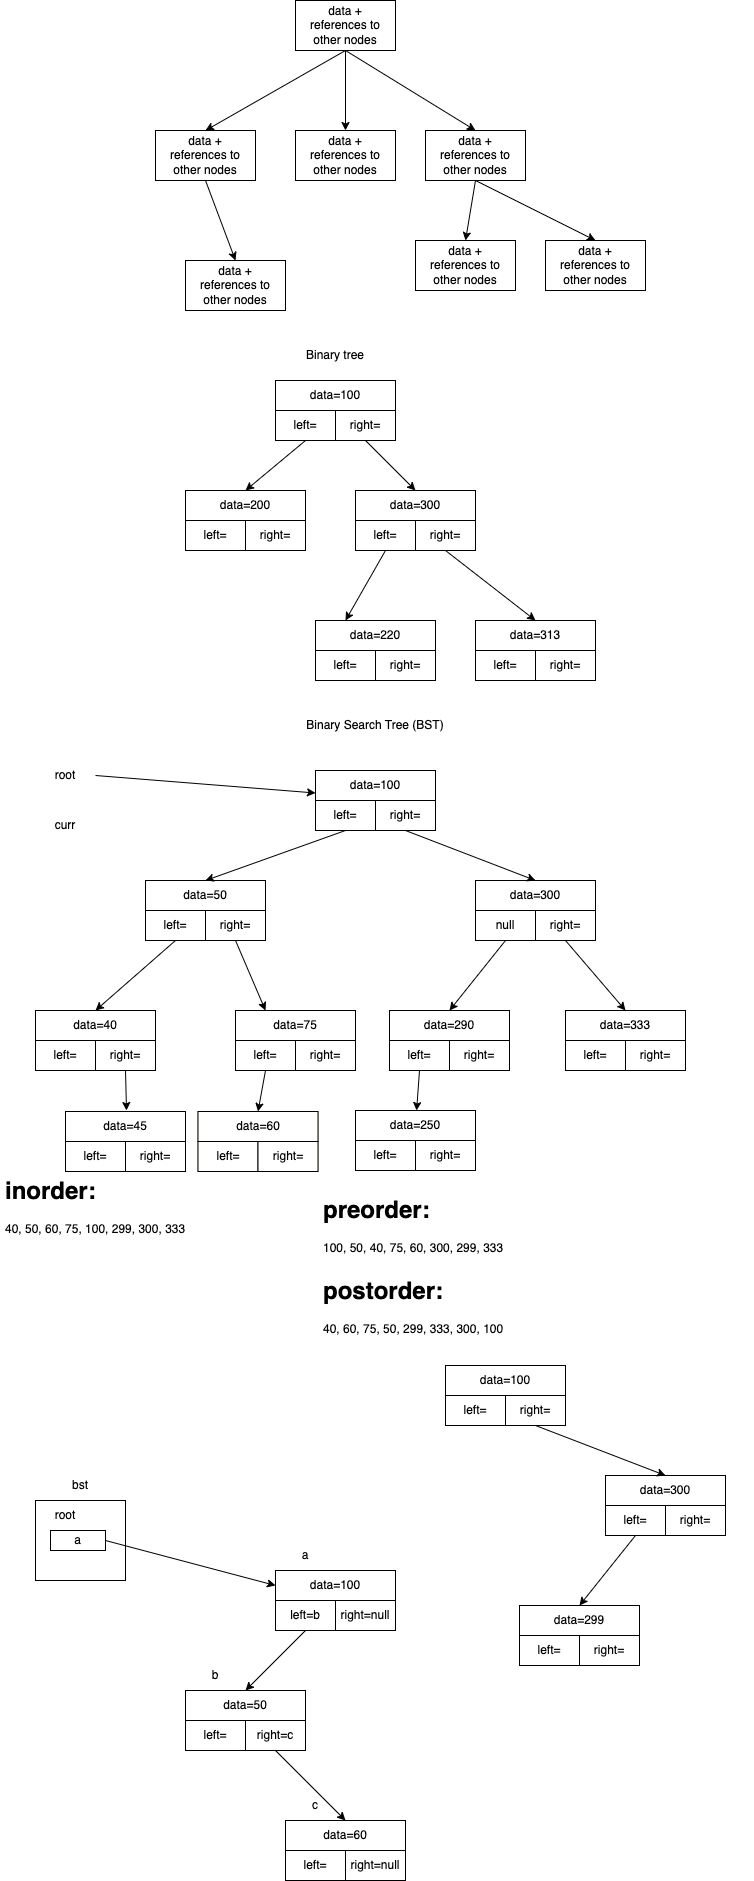

The diagram above was exported from draw.io. Its source (the exported page's mxGraphModel, read from the mxfile embedded in the PNG):
<mxGraphModel dx="1000" dy="476" grid="1" gridSize="10" guides="1" tooltips="1" connect="1" arrows="1" fold="1" page="1" pageScale="1" pageWidth="827" pageHeight="1169" math="0" shadow="0">
  <root>
    <mxCell id="0" />
    <mxCell id="1" parent="0" />
    <mxCell id="5" style="edgeStyle=none;html=1;exitX=0.5;exitY=1;exitDx=0;exitDy=0;entryX=0.5;entryY=0;entryDx=0;entryDy=0;" edge="1" parent="1" source="3" target="4">
      <mxGeometry relative="1" as="geometry" />
    </mxCell>
    <mxCell id="7" style="edgeStyle=none;html=1;exitX=0.5;exitY=1;exitDx=0;exitDy=0;" edge="1" parent="1" source="3" target="6">
      <mxGeometry relative="1" as="geometry" />
    </mxCell>
    <mxCell id="9" style="edgeStyle=none;html=1;exitX=0.5;exitY=1;exitDx=0;exitDy=0;entryX=0.5;entryY=0;entryDx=0;entryDy=0;" edge="1" parent="1" source="3" target="8">
      <mxGeometry relative="1" as="geometry" />
    </mxCell>
    <mxCell id="3" value="data +&lt;br&gt;references to other nodes" style="rounded=0;whiteSpace=wrap;html=1;" vertex="1" parent="1">
      <mxGeometry x="320" y="50" width="100" height="50" as="geometry" />
    </mxCell>
    <mxCell id="15" style="edgeStyle=none;html=1;exitX=0.5;exitY=1;exitDx=0;exitDy=0;entryX=0.5;entryY=0;entryDx=0;entryDy=0;" edge="1" parent="1" source="4" target="14">
      <mxGeometry relative="1" as="geometry" />
    </mxCell>
    <mxCell id="4" value="data +&lt;br&gt;references to other nodes" style="rounded=0;whiteSpace=wrap;html=1;" vertex="1" parent="1">
      <mxGeometry x="180" y="180" width="100" height="50" as="geometry" />
    </mxCell>
    <mxCell id="6" value="data +&lt;br&gt;references to other nodes" style="rounded=0;whiteSpace=wrap;html=1;" vertex="1" parent="1">
      <mxGeometry x="320" y="180" width="100" height="50" as="geometry" />
    </mxCell>
    <mxCell id="12" style="edgeStyle=none;html=1;exitX=0.5;exitY=1;exitDx=0;exitDy=0;entryX=0.5;entryY=0;entryDx=0;entryDy=0;" edge="1" parent="1" source="8" target="10">
      <mxGeometry relative="1" as="geometry" />
    </mxCell>
    <mxCell id="13" style="edgeStyle=none;html=1;exitX=0.5;exitY=1;exitDx=0;exitDy=0;entryX=0.5;entryY=0;entryDx=0;entryDy=0;" edge="1" parent="1" source="8" target="11">
      <mxGeometry relative="1" as="geometry" />
    </mxCell>
    <mxCell id="8" value="data +&lt;br&gt;references to other nodes" style="rounded=0;whiteSpace=wrap;html=1;" vertex="1" parent="1">
      <mxGeometry x="450" y="180" width="100" height="50" as="geometry" />
    </mxCell>
    <mxCell id="10" value="data +&lt;br&gt;references to other nodes" style="rounded=0;whiteSpace=wrap;html=1;" vertex="1" parent="1">
      <mxGeometry x="440" y="290" width="100" height="50" as="geometry" />
    </mxCell>
    <mxCell id="11" value="data +&lt;br&gt;references to other nodes" style="rounded=0;whiteSpace=wrap;html=1;" vertex="1" parent="1">
      <mxGeometry x="570" y="290" width="100" height="50" as="geometry" />
    </mxCell>
    <mxCell id="14" value="data +&lt;br&gt;references to other nodes" style="rounded=0;whiteSpace=wrap;html=1;" vertex="1" parent="1">
      <mxGeometry x="210" y="310" width="100" height="50" as="geometry" />
    </mxCell>
    <mxCell id="19" value="" style="group" vertex="1" connectable="0" parent="1">
      <mxGeometry x="300" y="430" width="120" height="60" as="geometry" />
    </mxCell>
    <mxCell id="16" value="data=100" style="rounded=0;whiteSpace=wrap;html=1;" vertex="1" parent="19">
      <mxGeometry width="120" height="30" as="geometry" />
    </mxCell>
    <mxCell id="17" value="left=" style="rounded=0;whiteSpace=wrap;html=1;" vertex="1" parent="19">
      <mxGeometry y="30" width="60" height="30" as="geometry" />
    </mxCell>
    <mxCell id="18" value="right=" style="rounded=0;whiteSpace=wrap;html=1;" vertex="1" parent="19">
      <mxGeometry x="60" y="30" width="60" height="30" as="geometry" />
    </mxCell>
    <mxCell id="21" value="" style="group;fillColor=#d5e8d4;strokeColor=#82b366;" vertex="1" connectable="0" parent="1">
      <mxGeometry x="210" y="540" width="120" height="60" as="geometry" />
    </mxCell>
    <mxCell id="22" value="data=200" style="rounded=0;whiteSpace=wrap;html=1;" vertex="1" parent="21">
      <mxGeometry width="120" height="30" as="geometry" />
    </mxCell>
    <mxCell id="23" value="left=" style="rounded=0;whiteSpace=wrap;html=1;" vertex="1" parent="21">
      <mxGeometry y="30" width="60" height="30" as="geometry" />
    </mxCell>
    <mxCell id="24" value="right=" style="rounded=0;whiteSpace=wrap;html=1;" vertex="1" parent="21">
      <mxGeometry x="60" y="30" width="60" height="30" as="geometry" />
    </mxCell>
    <mxCell id="25" style="edgeStyle=none;html=1;exitX=0.5;exitY=1;exitDx=0;exitDy=0;entryX=0.5;entryY=0;entryDx=0;entryDy=0;" edge="1" parent="1" source="17" target="22">
      <mxGeometry relative="1" as="geometry" />
    </mxCell>
    <mxCell id="26" value="" style="group" vertex="1" connectable="0" parent="1">
      <mxGeometry x="380" y="540" width="120" height="60" as="geometry" />
    </mxCell>
    <mxCell id="27" value="data=300" style="rounded=0;whiteSpace=wrap;html=1;" vertex="1" parent="26">
      <mxGeometry width="120" height="30" as="geometry" />
    </mxCell>
    <mxCell id="28" value="left=" style="rounded=0;whiteSpace=wrap;html=1;" vertex="1" parent="26">
      <mxGeometry y="30" width="60" height="30" as="geometry" />
    </mxCell>
    <mxCell id="29" value="right=" style="rounded=0;whiteSpace=wrap;html=1;" vertex="1" parent="26">
      <mxGeometry x="60" y="30" width="60" height="30" as="geometry" />
    </mxCell>
    <mxCell id="30" style="edgeStyle=none;html=1;exitX=0.5;exitY=1;exitDx=0;exitDy=0;entryX=0.5;entryY=0;entryDx=0;entryDy=0;" edge="1" parent="1" source="18" target="27">
      <mxGeometry relative="1" as="geometry" />
    </mxCell>
    <mxCell id="31" value="" style="group;fillColor=#d5e8d4;strokeColor=#82b366;" vertex="1" connectable="0" parent="1">
      <mxGeometry x="340" y="670" width="120" height="60" as="geometry" />
    </mxCell>
    <mxCell id="32" value="data=220" style="rounded=0;whiteSpace=wrap;html=1;" vertex="1" parent="31">
      <mxGeometry width="120" height="30" as="geometry" />
    </mxCell>
    <mxCell id="33" value="left=" style="rounded=0;whiteSpace=wrap;html=1;" vertex="1" parent="31">
      <mxGeometry y="30" width="60" height="30" as="geometry" />
    </mxCell>
    <mxCell id="34" value="right=" style="rounded=0;whiteSpace=wrap;html=1;" vertex="1" parent="31">
      <mxGeometry x="60" y="30" width="60" height="30" as="geometry" />
    </mxCell>
    <mxCell id="35" value="" style="group" vertex="1" connectable="0" parent="1">
      <mxGeometry x="500" y="670" width="120" height="60" as="geometry" />
    </mxCell>
    <mxCell id="36" value="data=313" style="rounded=0;whiteSpace=wrap;html=1;" vertex="1" parent="35">
      <mxGeometry width="120" height="30" as="geometry" />
    </mxCell>
    <mxCell id="37" value="left=" style="rounded=0;whiteSpace=wrap;html=1;" vertex="1" parent="35">
      <mxGeometry y="30" width="60" height="30" as="geometry" />
    </mxCell>
    <mxCell id="38" value="right=" style="rounded=0;whiteSpace=wrap;html=1;" vertex="1" parent="35">
      <mxGeometry x="60" y="30" width="60" height="30" as="geometry" />
    </mxCell>
    <mxCell id="39" style="edgeStyle=none;html=1;exitX=0.5;exitY=1;exitDx=0;exitDy=0;entryX=0.25;entryY=0;entryDx=0;entryDy=0;" edge="1" parent="1" source="28" target="32">
      <mxGeometry relative="1" as="geometry" />
    </mxCell>
    <mxCell id="40" style="edgeStyle=none;html=1;exitX=0.5;exitY=1;exitDx=0;exitDy=0;entryX=0.5;entryY=0;entryDx=0;entryDy=0;" edge="1" parent="1" source="29" target="36">
      <mxGeometry relative="1" as="geometry" />
    </mxCell>
    <mxCell id="41" value="Binary tree" style="text;html=1;strokeColor=none;fillColor=none;align=center;verticalAlign=middle;whiteSpace=wrap;rounded=0;" vertex="1" parent="1">
      <mxGeometry x="280" y="390" width="160" height="30" as="geometry" />
    </mxCell>
    <mxCell id="42" value="" style="group" vertex="1" connectable="0" parent="1">
      <mxGeometry x="340" y="820" width="120" height="60" as="geometry" />
    </mxCell>
    <mxCell id="43" value="data=100" style="rounded=0;whiteSpace=wrap;html=1;" vertex="1" parent="42">
      <mxGeometry width="120" height="30" as="geometry" />
    </mxCell>
    <mxCell id="44" value="left=" style="rounded=0;whiteSpace=wrap;html=1;" vertex="1" parent="42">
      <mxGeometry y="30" width="60" height="30" as="geometry" />
    </mxCell>
    <mxCell id="45" value="right=" style="rounded=0;whiteSpace=wrap;html=1;" vertex="1" parent="42">
      <mxGeometry x="60" y="30" width="60" height="30" as="geometry" />
    </mxCell>
    <mxCell id="46" value="" style="group;fillColor=#d5e8d4;strokeColor=#82b366;" vertex="1" connectable="0" parent="1">
      <mxGeometry x="170" y="930" width="120" height="60" as="geometry" />
    </mxCell>
    <mxCell id="47" value="data=50" style="rounded=0;whiteSpace=wrap;html=1;" vertex="1" parent="46">
      <mxGeometry width="120" height="30" as="geometry" />
    </mxCell>
    <mxCell id="48" value="left=" style="rounded=0;whiteSpace=wrap;html=1;" vertex="1" parent="46">
      <mxGeometry y="30" width="60" height="30" as="geometry" />
    </mxCell>
    <mxCell id="49" value="right=" style="rounded=0;whiteSpace=wrap;html=1;" vertex="1" parent="46">
      <mxGeometry x="60" y="30" width="60" height="30" as="geometry" />
    </mxCell>
    <mxCell id="50" style="edgeStyle=none;html=1;exitX=0.5;exitY=1;exitDx=0;exitDy=0;entryX=0.5;entryY=0;entryDx=0;entryDy=0;" edge="1" source="44" target="47" parent="1">
      <mxGeometry relative="1" as="geometry" />
    </mxCell>
    <mxCell id="51" value="" style="group" vertex="1" connectable="0" parent="1">
      <mxGeometry x="500" y="930" width="120" height="60" as="geometry" />
    </mxCell>
    <mxCell id="52" value="data=300" style="rounded=0;whiteSpace=wrap;html=1;" vertex="1" parent="51">
      <mxGeometry width="120" height="30" as="geometry" />
    </mxCell>
    <mxCell id="53" value="null" style="rounded=0;whiteSpace=wrap;html=1;" vertex="1" parent="51">
      <mxGeometry y="30" width="60" height="30" as="geometry" />
    </mxCell>
    <mxCell id="54" value="right=" style="rounded=0;whiteSpace=wrap;html=1;" vertex="1" parent="51">
      <mxGeometry x="60" y="30" width="60" height="30" as="geometry" />
    </mxCell>
    <mxCell id="55" style="edgeStyle=none;html=1;exitX=0.5;exitY=1;exitDx=0;exitDy=0;entryX=0.5;entryY=0;entryDx=0;entryDy=0;" edge="1" source="45" target="52" parent="1">
      <mxGeometry relative="1" as="geometry" />
    </mxCell>
    <mxCell id="56" value="" style="group;fillColor=#d5e8d4;strokeColor=#82b366;" vertex="1" connectable="0" parent="1">
      <mxGeometry x="260" y="1060" width="120" height="60" as="geometry" />
    </mxCell>
    <mxCell id="57" value="data=75" style="rounded=0;whiteSpace=wrap;html=1;" vertex="1" parent="56">
      <mxGeometry width="120" height="30" as="geometry" />
    </mxCell>
    <mxCell id="58" value="left=" style="rounded=0;whiteSpace=wrap;html=1;" vertex="1" parent="56">
      <mxGeometry y="30" width="60" height="30" as="geometry" />
    </mxCell>
    <mxCell id="59" value="right=" style="rounded=0;whiteSpace=wrap;html=1;" vertex="1" parent="56">
      <mxGeometry x="60" y="30" width="60" height="30" as="geometry" />
    </mxCell>
    <mxCell id="60" value="" style="group" vertex="1" connectable="0" parent="1">
      <mxGeometry x="414" y="1060" width="120" height="60" as="geometry" />
    </mxCell>
    <mxCell id="61" value="data=290" style="rounded=0;whiteSpace=wrap;html=1;" vertex="1" parent="60">
      <mxGeometry width="120" height="30" as="geometry" />
    </mxCell>
    <mxCell id="62" value="left=" style="rounded=0;whiteSpace=wrap;html=1;" vertex="1" parent="60">
      <mxGeometry y="30" width="60" height="30" as="geometry" />
    </mxCell>
    <mxCell id="63" value="right=" style="rounded=0;whiteSpace=wrap;html=1;" vertex="1" parent="60">
      <mxGeometry x="60" y="30" width="60" height="30" as="geometry" />
    </mxCell>
    <mxCell id="64" style="edgeStyle=none;html=1;exitX=0.5;exitY=1;exitDx=0;exitDy=0;entryX=0.25;entryY=0;entryDx=0;entryDy=0;" edge="1" source="49" target="57" parent="1">
      <mxGeometry relative="1" as="geometry" />
    </mxCell>
    <mxCell id="65" style="edgeStyle=none;html=1;exitX=0.5;exitY=1;exitDx=0;exitDy=0;entryX=0.5;entryY=0;entryDx=0;entryDy=0;" edge="1" source="53" target="61" parent="1">
      <mxGeometry relative="1" as="geometry">
        <mxPoint x="460" y="1160" as="targetPoint" />
      </mxGeometry>
    </mxCell>
    <mxCell id="66" value="Binary Search Tree (BST)" style="text;html=1;strokeColor=none;fillColor=none;align=center;verticalAlign=middle;whiteSpace=wrap;rounded=0;" vertex="1" parent="1">
      <mxGeometry x="320" y="760" width="160" height="30" as="geometry" />
    </mxCell>
    <mxCell id="67" value="" style="group;fillColor=#d5e8d4;strokeColor=#82b366;" vertex="1" connectable="0" parent="1">
      <mxGeometry x="60" y="1060" width="120" height="60" as="geometry" />
    </mxCell>
    <mxCell id="68" value="data=40" style="rounded=0;whiteSpace=wrap;html=1;" vertex="1" parent="67">
      <mxGeometry width="120" height="30" as="geometry" />
    </mxCell>
    <mxCell id="69" value="left=" style="rounded=0;whiteSpace=wrap;html=1;" vertex="1" parent="67">
      <mxGeometry y="30" width="60" height="30" as="geometry" />
    </mxCell>
    <mxCell id="70" value="right=" style="rounded=0;whiteSpace=wrap;html=1;" vertex="1" parent="67">
      <mxGeometry x="60" y="30" width="60" height="30" as="geometry" />
    </mxCell>
    <mxCell id="71" style="edgeStyle=none;html=1;exitX=0.5;exitY=1;exitDx=0;exitDy=0;entryX=0.5;entryY=0;entryDx=0;entryDy=0;" edge="1" parent="1" source="48" target="68">
      <mxGeometry relative="1" as="geometry" />
    </mxCell>
    <mxCell id="72" value="" style="group" vertex="1" connectable="0" parent="1">
      <mxGeometry x="590" y="1060" width="120" height="60" as="geometry" />
    </mxCell>
    <mxCell id="73" value="data=333" style="rounded=0;whiteSpace=wrap;html=1;" vertex="1" parent="72">
      <mxGeometry width="120" height="30" as="geometry" />
    </mxCell>
    <mxCell id="74" value="left=" style="rounded=0;whiteSpace=wrap;html=1;" vertex="1" parent="72">
      <mxGeometry y="30" width="60" height="30" as="geometry" />
    </mxCell>
    <mxCell id="75" value="right=" style="rounded=0;whiteSpace=wrap;html=1;" vertex="1" parent="72">
      <mxGeometry x="60" y="30" width="60" height="30" as="geometry" />
    </mxCell>
    <mxCell id="76" style="edgeStyle=none;html=1;exitX=0.5;exitY=1;exitDx=0;exitDy=0;entryX=0.5;entryY=0;entryDx=0;entryDy=0;" edge="1" parent="1" source="54" target="73">
      <mxGeometry relative="1" as="geometry" />
    </mxCell>
    <mxCell id="77" value="" style="group" vertex="1" connectable="0" parent="1">
      <mxGeometry x="470" y="1415" width="120" height="60" as="geometry" />
    </mxCell>
    <mxCell id="78" value="data=100" style="rounded=0;whiteSpace=wrap;html=1;" vertex="1" parent="77">
      <mxGeometry width="120" height="30" as="geometry" />
    </mxCell>
    <mxCell id="79" value="left=" style="rounded=0;whiteSpace=wrap;html=1;" vertex="1" parent="77">
      <mxGeometry y="30" width="60" height="30" as="geometry" />
    </mxCell>
    <mxCell id="80" value="right=" style="rounded=0;whiteSpace=wrap;html=1;" vertex="1" parent="77">
      <mxGeometry x="60" y="30" width="60" height="30" as="geometry" />
    </mxCell>
    <mxCell id="86" value="" style="group" vertex="1" connectable="0" parent="1">
      <mxGeometry x="630" y="1525" width="120" height="60" as="geometry" />
    </mxCell>
    <mxCell id="87" value="data=300" style="rounded=0;whiteSpace=wrap;html=1;" vertex="1" parent="86">
      <mxGeometry width="120" height="30" as="geometry" />
    </mxCell>
    <mxCell id="88" value="left=" style="rounded=0;whiteSpace=wrap;html=1;" vertex="1" parent="86">
      <mxGeometry y="30" width="60" height="30" as="geometry" />
    </mxCell>
    <mxCell id="89" value="right=" style="rounded=0;whiteSpace=wrap;html=1;" vertex="1" parent="86">
      <mxGeometry x="60" y="30" width="60" height="30" as="geometry" />
    </mxCell>
    <mxCell id="90" style="edgeStyle=none;html=1;exitX=0.5;exitY=1;exitDx=0;exitDy=0;entryX=0.5;entryY=0;entryDx=0;entryDy=0;" edge="1" source="80" target="87" parent="1">
      <mxGeometry relative="1" as="geometry" />
    </mxCell>
    <mxCell id="95" value="" style="group" vertex="1" connectable="0" parent="1">
      <mxGeometry x="544" y="1655" width="120" height="60" as="geometry" />
    </mxCell>
    <mxCell id="96" value="data=299" style="rounded=0;whiteSpace=wrap;html=1;" vertex="1" parent="95">
      <mxGeometry width="120" height="30" as="geometry" />
    </mxCell>
    <mxCell id="97" value="left=" style="rounded=0;whiteSpace=wrap;html=1;" vertex="1" parent="95">
      <mxGeometry y="30" width="60" height="30" as="geometry" />
    </mxCell>
    <mxCell id="98" value="right=" style="rounded=0;whiteSpace=wrap;html=1;" vertex="1" parent="95">
      <mxGeometry x="60" y="30" width="60" height="30" as="geometry" />
    </mxCell>
    <mxCell id="100" style="edgeStyle=none;html=1;exitX=0.5;exitY=1;exitDx=0;exitDy=0;entryX=0.5;entryY=0;entryDx=0;entryDy=0;" edge="1" source="88" target="96" parent="1">
      <mxGeometry relative="1" as="geometry" />
    </mxCell>
    <mxCell id="112" style="edgeStyle=none;html=1;exitX=1;exitY=0.5;exitDx=0;exitDy=0;entryX=0;entryY=0.75;entryDx=0;entryDy=0;" edge="1" parent="1" source="111" target="43">
      <mxGeometry relative="1" as="geometry" />
    </mxCell>
    <mxCell id="111" value="root" style="text;html=1;strokeColor=none;fillColor=none;align=center;verticalAlign=middle;whiteSpace=wrap;rounded=0;" vertex="1" parent="1">
      <mxGeometry x="60" y="810" width="60" height="30" as="geometry" />
    </mxCell>
    <mxCell id="113" value="curr" style="text;html=1;strokeColor=none;fillColor=none;align=center;verticalAlign=middle;whiteSpace=wrap;rounded=0;" vertex="1" parent="1">
      <mxGeometry x="60" y="860" width="60" height="30" as="geometry" />
    </mxCell>
    <mxCell id="119" value="" style="group;fillColor=#d5e8d4;strokeColor=#82b366;" vertex="1" connectable="0" parent="1">
      <mxGeometry x="222.5" y="1161" width="120" height="60" as="geometry" />
    </mxCell>
    <mxCell id="120" value="data=60" style="rounded=0;whiteSpace=wrap;html=1;" vertex="1" parent="119">
      <mxGeometry width="120" height="30" as="geometry" />
    </mxCell>
    <mxCell id="121" value="left=" style="rounded=0;whiteSpace=wrap;html=1;" vertex="1" parent="119">
      <mxGeometry y="30" width="60" height="30" as="geometry" />
    </mxCell>
    <mxCell id="122" value="right=" style="rounded=0;whiteSpace=wrap;html=1;" vertex="1" parent="119">
      <mxGeometry x="60" y="30" width="60" height="30" as="geometry" />
    </mxCell>
    <mxCell id="123" style="edgeStyle=none;html=1;exitX=0.5;exitY=1;exitDx=0;exitDy=0;entryX=0.5;entryY=0;entryDx=0;entryDy=0;" edge="1" parent="1" source="58" target="120">
      <mxGeometry relative="1" as="geometry" />
    </mxCell>
    <mxCell id="124" value="" style="group" vertex="1" connectable="0" parent="1">
      <mxGeometry x="300" y="1620" width="120" height="60" as="geometry" />
    </mxCell>
    <mxCell id="125" value="data=100" style="rounded=0;whiteSpace=wrap;html=1;" vertex="1" parent="124">
      <mxGeometry width="120" height="30" as="geometry" />
    </mxCell>
    <mxCell id="126" value="left=b" style="rounded=0;whiteSpace=wrap;html=1;" vertex="1" parent="124">
      <mxGeometry y="30" width="60" height="30" as="geometry" />
    </mxCell>
    <mxCell id="127" value="right=null" style="rounded=0;whiteSpace=wrap;html=1;" vertex="1" parent="124">
      <mxGeometry x="60" y="30" width="60" height="30" as="geometry" />
    </mxCell>
    <mxCell id="128" value="" style="rounded=0;whiteSpace=wrap;html=1;" vertex="1" parent="1">
      <mxGeometry x="60" y="1550" width="90" height="80" as="geometry" />
    </mxCell>
    <mxCell id="129" value="bst" style="text;html=1;strokeColor=none;fillColor=none;align=center;verticalAlign=middle;whiteSpace=wrap;rounded=0;" vertex="1" parent="1">
      <mxGeometry x="75" y="1520" width="60" height="30" as="geometry" />
    </mxCell>
    <mxCell id="130" value="root" style="text;html=1;strokeColor=none;fillColor=none;align=center;verticalAlign=middle;whiteSpace=wrap;rounded=0;" vertex="1" parent="1">
      <mxGeometry x="60" y="1550" width="60" height="30" as="geometry" />
    </mxCell>
    <mxCell id="132" style="edgeStyle=none;html=1;exitX=1;exitY=0.5;exitDx=0;exitDy=0;entryX=0;entryY=0.5;entryDx=0;entryDy=0;" edge="1" parent="1" source="131" target="125">
      <mxGeometry relative="1" as="geometry" />
    </mxCell>
    <mxCell id="131" value="a" style="rounded=0;whiteSpace=wrap;html=1;" vertex="1" parent="1">
      <mxGeometry x="75" y="1580" width="55" height="20" as="geometry" />
    </mxCell>
    <mxCell id="133" value="" style="group" vertex="1" connectable="0" parent="1">
      <mxGeometry x="210" y="1740" width="120" height="60" as="geometry" />
    </mxCell>
    <mxCell id="134" value="data=50" style="rounded=0;whiteSpace=wrap;html=1;" vertex="1" parent="133">
      <mxGeometry width="120" height="30" as="geometry" />
    </mxCell>
    <mxCell id="135" value="left=" style="rounded=0;whiteSpace=wrap;html=1;" vertex="1" parent="133">
      <mxGeometry y="30" width="60" height="30" as="geometry" />
    </mxCell>
    <mxCell id="136" value="right=c" style="rounded=0;whiteSpace=wrap;html=1;" vertex="1" parent="133">
      <mxGeometry x="60" y="30" width="60" height="30" as="geometry" />
    </mxCell>
    <mxCell id="137" style="edgeStyle=none;html=1;exitX=0.5;exitY=1;exitDx=0;exitDy=0;entryX=0.5;entryY=0;entryDx=0;entryDy=0;" edge="1" parent="1" source="126" target="134">
      <mxGeometry relative="1" as="geometry" />
    </mxCell>
    <mxCell id="138" value="a" style="text;html=1;strokeColor=none;fillColor=none;align=center;verticalAlign=middle;whiteSpace=wrap;rounded=0;" vertex="1" parent="1">
      <mxGeometry x="300" y="1590" width="60" height="30" as="geometry" />
    </mxCell>
    <mxCell id="139" value="b" style="text;html=1;strokeColor=none;fillColor=none;align=center;verticalAlign=middle;whiteSpace=wrap;rounded=0;" vertex="1" parent="1">
      <mxGeometry x="210" y="1710" width="60" height="30" as="geometry" />
    </mxCell>
    <mxCell id="140" value="" style="group" vertex="1" connectable="0" parent="1">
      <mxGeometry x="310" y="1870" width="120" height="60" as="geometry" />
    </mxCell>
    <mxCell id="141" value="data=60" style="rounded=0;whiteSpace=wrap;html=1;" vertex="1" parent="140">
      <mxGeometry width="120" height="30" as="geometry" />
    </mxCell>
    <mxCell id="142" value="left=" style="rounded=0;whiteSpace=wrap;html=1;" vertex="1" parent="140">
      <mxGeometry y="30" width="60" height="30" as="geometry" />
    </mxCell>
    <mxCell id="143" value="right=null" style="rounded=0;whiteSpace=wrap;html=1;" vertex="1" parent="140">
      <mxGeometry x="60" y="30" width="60" height="30" as="geometry" />
    </mxCell>
    <mxCell id="144" value="c" style="text;html=1;strokeColor=none;fillColor=none;align=center;verticalAlign=middle;whiteSpace=wrap;rounded=0;" vertex="1" parent="1">
      <mxGeometry x="310" y="1840" width="60" height="30" as="geometry" />
    </mxCell>
    <mxCell id="145" style="edgeStyle=none;html=1;exitX=0.5;exitY=1;exitDx=0;exitDy=0;entryX=0.5;entryY=0;entryDx=0;entryDy=0;" edge="1" parent="1" source="136" target="141">
      <mxGeometry relative="1" as="geometry" />
    </mxCell>
    <mxCell id="147" value="&lt;h1&gt;preorder:&lt;/h1&gt;&lt;div&gt;100, 50, 40, 75, 60, 300, 299, 333&lt;/div&gt;" style="text;html=1;strokeColor=none;fillColor=none;spacing=5;spacingTop=-20;whiteSpace=wrap;overflow=hidden;rounded=0;" vertex="1" parent="1">
      <mxGeometry x="342.5" y="1240" width="435" height="81" as="geometry" />
    </mxCell>
    <mxCell id="148" value="&lt;h1&gt;postorder:&lt;/h1&gt;&lt;div&gt;40, 60, 75, 50, 299, 333, 300, 100&lt;/div&gt;" style="text;html=1;strokeColor=none;fillColor=none;spacing=5;spacingTop=-20;whiteSpace=wrap;overflow=hidden;rounded=0;" vertex="1" parent="1">
      <mxGeometry x="342.5" y="1321" width="435" height="81" as="geometry" />
    </mxCell>
    <mxCell id="149" value="&lt;h1&gt;inorder:&lt;/h1&gt;&lt;div&gt;40, 50, 60, 75, 100, 299, 300, 333&lt;/div&gt;" style="text;html=1;strokeColor=none;fillColor=none;spacing=5;spacingTop=-20;whiteSpace=wrap;overflow=hidden;rounded=0;" vertex="1" parent="1">
      <mxGeometry x="25" y="1221" width="295" height="81" as="geometry" />
    </mxCell>
    <mxCell id="150" value="" style="group;fillColor=#d5e8d4;strokeColor=#82b366;" vertex="1" connectable="0" parent="1">
      <mxGeometry x="90" y="1161" width="120" height="60" as="geometry" />
    </mxCell>
    <mxCell id="151" value="data=45" style="rounded=0;whiteSpace=wrap;html=1;" vertex="1" parent="150">
      <mxGeometry width="120" height="30" as="geometry" />
    </mxCell>
    <mxCell id="152" value="left=" style="rounded=0;whiteSpace=wrap;html=1;" vertex="1" parent="150">
      <mxGeometry y="30" width="60" height="30" as="geometry" />
    </mxCell>
    <mxCell id="153" value="right=" style="rounded=0;whiteSpace=wrap;html=1;" vertex="1" parent="150">
      <mxGeometry x="60" y="30" width="60" height="30" as="geometry" />
    </mxCell>
    <mxCell id="154" style="edgeStyle=none;html=1;exitX=0.5;exitY=1;exitDx=0;exitDy=0;" edge="1" parent="1" source="70">
      <mxGeometry relative="1" as="geometry">
        <mxPoint x="151" y="1160" as="targetPoint" />
      </mxGeometry>
    </mxCell>
    <mxCell id="155" value="" style="group" vertex="1" connectable="0" parent="1">
      <mxGeometry x="380" y="1160" width="120" height="60" as="geometry" />
    </mxCell>
    <mxCell id="156" value="data=250" style="rounded=0;whiteSpace=wrap;html=1;" vertex="1" parent="155">
      <mxGeometry width="120" height="30" as="geometry" />
    </mxCell>
    <mxCell id="157" value="left=" style="rounded=0;whiteSpace=wrap;html=1;" vertex="1" parent="155">
      <mxGeometry y="30" width="60" height="30" as="geometry" />
    </mxCell>
    <mxCell id="158" value="right=" style="rounded=0;whiteSpace=wrap;html=1;" vertex="1" parent="155">
      <mxGeometry x="60" y="30" width="60" height="30" as="geometry" />
    </mxCell>
    <mxCell id="159" style="edgeStyle=none;html=1;exitX=0.5;exitY=1;exitDx=0;exitDy=0;" edge="1" parent="1" source="62" target="156">
      <mxGeometry relative="1" as="geometry" />
    </mxCell>
  </root>
</mxGraphModel>